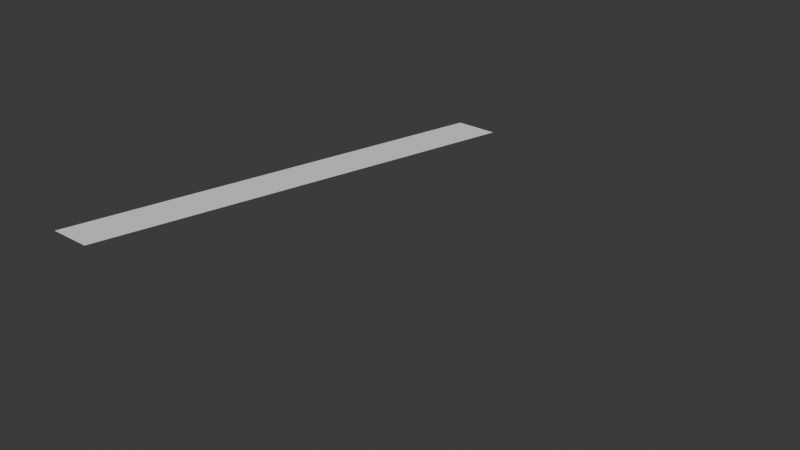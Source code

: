 # Source: untitled.blend  (saved by Blender 4.2.66; exported with 4.5.12 LTS)
import bpy
from mathutils import Matrix  # noqa: F401  (used for matrix-valued properties, if any)

bpy.ops.wm.read_factory_settings(use_empty=True)
scene = bpy.context.scene
scene.name = 'Scene'

# ---- collections
col_collection = bpy.data.collections.new('Collection'); scene.collection.children.link(col_collection)

# ---- world
world_world = bpy.data.worlds.new('World'); scene.world = world_world
world_world.use_nodes = True; world_world.node_tree.nodes.clear()
_N = world_world.node_tree.nodes; _L = world_world.node_tree.links
n0 = _N.new('ShaderNodeOutputWorld'); n0.name = 'World Output'; n0.location = (300, 300)
n1 = _N.new('ShaderNodeBackground'); n1.name = 'Background'; n1.location = (10, 300)
n1.inputs[0].default_value = (0.05088, 0.05088, 0.05088, 1.0)
_L.new(n1.outputs[0], n0.inputs[0])
n0.is_active_output = True
world_world.color = (0.05088, 0.05088, 0.05088)
world_world.sun_shadow_jitter_overblur = 0.0

# ---- curves / text
txt_text_002 = bpy.data.curves.new('Text.002', 'FONT')
txt_text_002.dimensions = '2D'
txt_text_002.body = '/'
txt_text_002.align_y = 'BOTTOM'

# ---- objects
ob_text = bpy.data.objects.new('Text', txt_text_002)

# ---- transforms, parenting, visibility, modifiers, constraints
ob_text.location = (0.0, 0.0, 0.0)

# ---- collection membership
col_collection.objects.link(ob_text)

# ---- scene / render settings (as saved in the file)
scene.frame_start = 1; scene.frame_end = 250; scene.frame_set(1)
scene.render.engine = 'BLENDER_EEVEE_NEXT'
bpy.context.view_layer.update()

# ---- added for rendering (the .blend has no active camera and no usable light): camera, sun
cam_auto = bpy.data.cameras.new('AutoCamera')
cam_auto.lens = 50.0
cam_auto.sensor_width = 36.0
cam_auto.clip_end = 1000.0
ob_auto_camera = bpy.data.objects.new('AutoCamera', cam_auto)
scene.collection.objects.link(ob_auto_camera)
ob_auto_camera.location = (1.28723, -0.574672, 0.729781)
ob_auto_camera.rotation_euler = (1.09748, -7.21219e-08, 0.694738)
scene.camera = ob_auto_camera
light_auto_sun = bpy.data.lights.new('AutoSun', 'SUN')
light_auto_sun.energy = 3.0
light_auto_sun.angle = 0.0523599
ob_auto_sun = bpy.data.objects.new('AutoSun', light_auto_sun)
scene.collection.objects.link(ob_auto_sun)
ob_auto_sun.rotation_euler = (0.872665, 0.174533, 0.523599)
bpy.context.view_layer.update()
